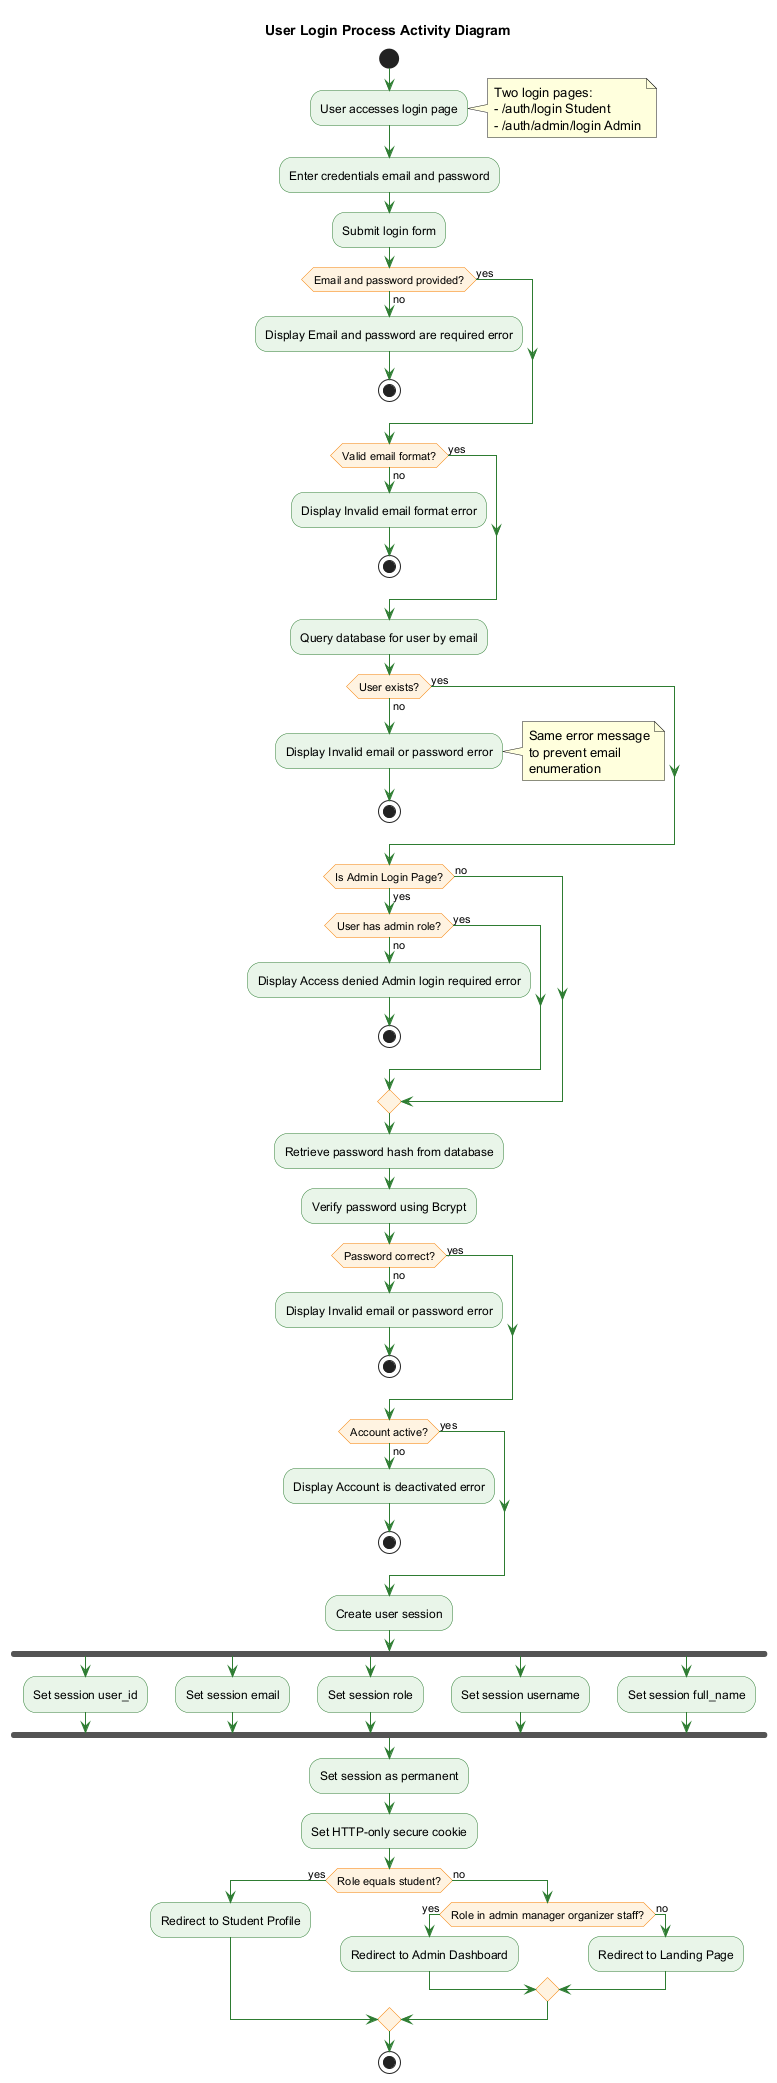

The diagram above was rendered by PlantUML. Its source (embedded in the PNG):
@startuml User_Login_Activity
'==============================================================================
' DIAGRAM: User Login Activity Diagram
' PURPOSE: Shows the authentication workflow for both students and admins
'==============================================================================

skinparam backgroundColor #FEFEFE
skinparam activityBackgroundColor #E8F5E9
skinparam activityBorderColor #2E7D32
skinparam activityDiamondBackgroundColor #FFF3E0
skinparam activityDiamondBorderColor #F57C00
skinparam arrowColor #2E7D32

title User Login Process Activity Diagram

start

:User accesses login page;

note right
  Two login pages:
  - /auth/login Student
  - /auth/admin/login Admin
end note

:Enter credentials email and password;

:Submit login form;

if (Email and password provided?) then (no)
    :Display Email and password are required error;
    stop
else (yes)
endif

if (Valid email format?) then (no)
    :Display Invalid email format error;
    stop
else (yes)
endif

:Query database for user by email;

if (User exists?) then (no)
    :Display Invalid email or password error;
    note right
      Same error message
      to prevent email
      enumeration
    end note
    stop
else (yes)
endif

if (Is Admin Login Page?) then (yes)
    if (User has admin role?) then (no)
        :Display Access denied Admin login required error;
        stop
    else (yes)
    endif
else (no)
endif

:Retrieve password hash from database;

:Verify password using Bcrypt;

if (Password correct?) then (no)
    :Display Invalid email or password error;
    stop
else (yes)
endif

if (Account active?) then (no)
    :Display Account is deactivated error;
    stop
else (yes)
endif

:Create user session;

fork
    :Set session user_id;
fork again
    :Set session email;
fork again
    :Set session role;
fork again
    :Set session username;
fork again
    :Set session full_name;
end fork

:Set session as permanent;

:Set HTTP-only secure cookie;

if (Role equals student?) then (yes)
    :Redirect to Student Profile;
else (no)
    if (Role in admin manager organizer staff?) then (yes)
        :Redirect to Admin Dashboard;
    else (no)
        :Redirect to Landing Page;
    endif
endif

stop

@enduml